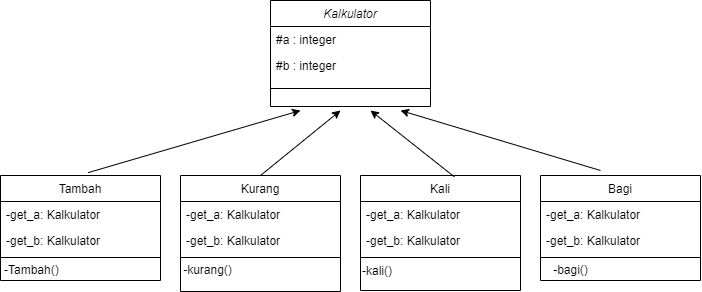

The diagram above was exported from draw.io. Its source (the exported page's mxGraphModel, read from the mxfile embedded in the PNG):
<mxGraphModel dx="489" dy="257" grid="1" gridSize="10" guides="1" tooltips="1" connect="1" arrows="1" fold="1" page="1" pageScale="1" pageWidth="827" pageHeight="1169" math="0" shadow="0">
  <root>
    <mxCell id="WIyWlLk6GJQsqaUBKTNV-0" />
    <mxCell id="WIyWlLk6GJQsqaUBKTNV-1" parent="WIyWlLk6GJQsqaUBKTNV-0" />
    <mxCell id="zkfFHV4jXpPFQw0GAbJ--0" value="Kalkulator" style="swimlane;fontStyle=2;align=center;verticalAlign=top;childLayout=stackLayout;horizontal=1;startSize=26;horizontalStack=0;resizeParent=1;resizeLast=0;collapsible=1;marginBottom=0;rounded=0;shadow=0;strokeWidth=1;" parent="WIyWlLk6GJQsqaUBKTNV-1" vertex="1">
      <mxGeometry x="300" y="170" width="160" height="106" as="geometry">
        <mxRectangle x="230" y="140" width="160" height="26" as="alternateBounds" />
      </mxGeometry>
    </mxCell>
    <mxCell id="zkfFHV4jXpPFQw0GAbJ--1" value="#a : integer" style="text;align=left;verticalAlign=top;spacingLeft=4;spacingRight=4;overflow=hidden;rotatable=0;points=[[0,0.5],[1,0.5]];portConstraint=eastwest;" parent="zkfFHV4jXpPFQw0GAbJ--0" vertex="1">
      <mxGeometry y="26" width="160" height="26" as="geometry" />
    </mxCell>
    <mxCell id="zkfFHV4jXpPFQw0GAbJ--2" value="#b : integer" style="text;align=left;verticalAlign=top;spacingLeft=4;spacingRight=4;overflow=hidden;rotatable=0;points=[[0,0.5],[1,0.5]];portConstraint=eastwest;rounded=0;shadow=0;html=0;" parent="zkfFHV4jXpPFQw0GAbJ--0" vertex="1">
      <mxGeometry y="52" width="160" height="26" as="geometry" />
    </mxCell>
    <mxCell id="zkfFHV4jXpPFQw0GAbJ--4" value="" style="line;html=1;strokeWidth=1;align=left;verticalAlign=middle;spacingTop=-1;spacingLeft=3;spacingRight=3;rotatable=0;labelPosition=right;points=[];portConstraint=eastwest;" parent="zkfFHV4jXpPFQw0GAbJ--0" vertex="1">
      <mxGeometry y="78" width="160" height="20" as="geometry" />
    </mxCell>
    <mxCell id="zkfFHV4jXpPFQw0GAbJ--6" value="Tambah" style="swimlane;fontStyle=0;align=center;verticalAlign=top;childLayout=stackLayout;horizontal=1;startSize=26;horizontalStack=0;resizeParent=1;resizeLast=0;collapsible=1;marginBottom=0;rounded=0;shadow=0;strokeWidth=1;" parent="WIyWlLk6GJQsqaUBKTNV-1" vertex="1">
      <mxGeometry x="30" y="345" width="160" height="105" as="geometry">
        <mxRectangle x="130" y="380" width="160" height="26" as="alternateBounds" />
      </mxGeometry>
    </mxCell>
    <mxCell id="zkfFHV4jXpPFQw0GAbJ--7" value="-get_a: Kalkulator" style="text;align=left;verticalAlign=top;spacingLeft=4;spacingRight=4;overflow=hidden;rotatable=0;points=[[0,0.5],[1,0.5]];portConstraint=eastwest;" parent="zkfFHV4jXpPFQw0GAbJ--6" vertex="1">
      <mxGeometry y="26" width="160" height="26" as="geometry" />
    </mxCell>
    <mxCell id="zkfFHV4jXpPFQw0GAbJ--8" value="-get_b: Kalkulator" style="text;align=left;verticalAlign=top;spacingLeft=4;spacingRight=4;overflow=hidden;rotatable=0;points=[[0,0.5],[1,0.5]];portConstraint=eastwest;rounded=0;shadow=0;html=0;" parent="zkfFHV4jXpPFQw0GAbJ--6" vertex="1">
      <mxGeometry y="52" width="160" height="26" as="geometry" />
    </mxCell>
    <mxCell id="zkfFHV4jXpPFQw0GAbJ--9" value="" style="line;html=1;strokeWidth=1;align=left;verticalAlign=middle;spacingTop=-1;spacingLeft=3;spacingRight=3;rotatable=0;labelPosition=right;points=[];portConstraint=eastwest;" parent="zkfFHV4jXpPFQw0GAbJ--6" vertex="1">
      <mxGeometry y="78" width="160" height="8" as="geometry" />
    </mxCell>
    <mxCell id="noqZLQ0MABQoNiegGaJB-3" value="Kali" style="swimlane;fontStyle=0;align=center;verticalAlign=top;childLayout=stackLayout;horizontal=1;startSize=26;horizontalStack=0;resizeParent=1;resizeLast=0;collapsible=1;marginBottom=0;rounded=0;shadow=0;strokeWidth=1;" vertex="1" parent="WIyWlLk6GJQsqaUBKTNV-1">
      <mxGeometry x="390" y="345" width="160" height="115" as="geometry">
        <mxRectangle x="130" y="380" width="160" height="26" as="alternateBounds" />
      </mxGeometry>
    </mxCell>
    <mxCell id="noqZLQ0MABQoNiegGaJB-4" value="-get_a: Kalkulator" style="text;align=left;verticalAlign=top;spacingLeft=4;spacingRight=4;overflow=hidden;rotatable=0;points=[[0,0.5],[1,0.5]];portConstraint=eastwest;" vertex="1" parent="noqZLQ0MABQoNiegGaJB-3">
      <mxGeometry y="26" width="160" height="26" as="geometry" />
    </mxCell>
    <mxCell id="noqZLQ0MABQoNiegGaJB-5" value="-get_b: Kalkulator" style="text;align=left;verticalAlign=top;spacingLeft=4;spacingRight=4;overflow=hidden;rotatable=0;points=[[0,0.5],[1,0.5]];portConstraint=eastwest;rounded=0;shadow=0;html=0;" vertex="1" parent="noqZLQ0MABQoNiegGaJB-3">
      <mxGeometry y="52" width="160" height="26" as="geometry" />
    </mxCell>
    <mxCell id="noqZLQ0MABQoNiegGaJB-6" value="" style="line;html=1;strokeWidth=1;align=left;verticalAlign=middle;spacingTop=-1;spacingLeft=3;spacingRight=3;rotatable=0;labelPosition=right;points=[];portConstraint=eastwest;" vertex="1" parent="noqZLQ0MABQoNiegGaJB-3">
      <mxGeometry y="78" width="160" height="8" as="geometry" />
    </mxCell>
    <mxCell id="noqZLQ0MABQoNiegGaJB-21" value="-kali()" style="text;html=1;align=left;verticalAlign=middle;resizable=0;points=[];autosize=1;strokeColor=none;fillColor=none;" vertex="1" parent="noqZLQ0MABQoNiegGaJB-3">
      <mxGeometry y="86" width="160" height="20" as="geometry" />
    </mxCell>
    <mxCell id="noqZLQ0MABQoNiegGaJB-7" value="Kurang" style="swimlane;fontStyle=0;align=center;verticalAlign=top;childLayout=stackLayout;horizontal=1;startSize=26;horizontalStack=0;resizeParent=1;resizeLast=0;collapsible=1;marginBottom=0;rounded=0;shadow=0;strokeWidth=1;" vertex="1" parent="WIyWlLk6GJQsqaUBKTNV-1">
      <mxGeometry x="210" y="345" width="160" height="116" as="geometry">
        <mxRectangle x="130" y="380" width="160" height="26" as="alternateBounds" />
      </mxGeometry>
    </mxCell>
    <mxCell id="noqZLQ0MABQoNiegGaJB-8" value="-get_a: Kalkulator" style="text;align=left;verticalAlign=top;spacingLeft=4;spacingRight=4;overflow=hidden;rotatable=0;points=[[0,0.5],[1,0.5]];portConstraint=eastwest;" vertex="1" parent="noqZLQ0MABQoNiegGaJB-7">
      <mxGeometry y="26" width="160" height="26" as="geometry" />
    </mxCell>
    <mxCell id="noqZLQ0MABQoNiegGaJB-9" value="-get_b: Kalkulator" style="text;align=left;verticalAlign=top;spacingLeft=4;spacingRight=4;overflow=hidden;rotatable=0;points=[[0,0.5],[1,0.5]];portConstraint=eastwest;rounded=0;shadow=0;html=0;" vertex="1" parent="noqZLQ0MABQoNiegGaJB-7">
      <mxGeometry y="52" width="160" height="26" as="geometry" />
    </mxCell>
    <mxCell id="noqZLQ0MABQoNiegGaJB-10" value="" style="line;html=1;strokeWidth=1;align=left;verticalAlign=middle;spacingTop=-1;spacingLeft=3;spacingRight=3;rotatable=0;labelPosition=right;points=[];portConstraint=eastwest;" vertex="1" parent="noqZLQ0MABQoNiegGaJB-7">
      <mxGeometry y="78" width="160" height="8" as="geometry" />
    </mxCell>
    <mxCell id="noqZLQ0MABQoNiegGaJB-11" value="" style="endArrow=classic;html=1;rounded=0;exitX=0.547;exitY=-0.027;exitDx=0;exitDy=0;exitPerimeter=0;" edge="1" parent="WIyWlLk6GJQsqaUBKTNV-1" source="zkfFHV4jXpPFQw0GAbJ--6">
      <mxGeometry width="50" height="50" relative="1" as="geometry">
        <mxPoint x="220" y="350" as="sourcePoint" />
        <mxPoint x="330" y="280" as="targetPoint" />
      </mxGeometry>
    </mxCell>
    <mxCell id="noqZLQ0MABQoNiegGaJB-12" value="" style="endArrow=classic;html=1;rounded=0;" edge="1" parent="WIyWlLk6GJQsqaUBKTNV-1">
      <mxGeometry width="50" height="50" relative="1" as="geometry">
        <mxPoint x="630" y="340" as="sourcePoint" />
        <mxPoint x="430" y="280" as="targetPoint" />
      </mxGeometry>
    </mxCell>
    <mxCell id="noqZLQ0MABQoNiegGaJB-13" value="" style="endArrow=classic;html=1;rounded=0;exitX=0.587;exitY=0.012;exitDx=0;exitDy=0;exitPerimeter=0;" edge="1" parent="WIyWlLk6GJQsqaUBKTNV-1" source="noqZLQ0MABQoNiegGaJB-3">
      <mxGeometry width="50" height="50" relative="1" as="geometry">
        <mxPoint x="480" y="340" as="sourcePoint" />
        <mxPoint x="400" y="280" as="targetPoint" />
      </mxGeometry>
    </mxCell>
    <mxCell id="noqZLQ0MABQoNiegGaJB-14" value="" style="endArrow=classic;html=1;rounded=0;exitX=0.5;exitY=0;exitDx=0;exitDy=0;" edge="1" parent="WIyWlLk6GJQsqaUBKTNV-1" source="noqZLQ0MABQoNiegGaJB-7">
      <mxGeometry width="50" height="50" relative="1" as="geometry">
        <mxPoint x="290" y="340" as="sourcePoint" />
        <mxPoint x="370" y="280" as="targetPoint" />
      </mxGeometry>
    </mxCell>
    <mxCell id="noqZLQ0MABQoNiegGaJB-15" value="Bagi" style="swimlane;fontStyle=0;align=center;verticalAlign=top;childLayout=stackLayout;horizontal=1;startSize=26;horizontalStack=0;resizeParent=1;resizeLast=0;collapsible=1;marginBottom=0;rounded=0;shadow=0;strokeWidth=1;" vertex="1" parent="WIyWlLk6GJQsqaUBKTNV-1">
      <mxGeometry x="570" y="345" width="160" height="105" as="geometry">
        <mxRectangle x="130" y="380" width="160" height="26" as="alternateBounds" />
      </mxGeometry>
    </mxCell>
    <mxCell id="noqZLQ0MABQoNiegGaJB-16" value="-get_a: Kalkulator" style="text;align=left;verticalAlign=top;spacingLeft=4;spacingRight=4;overflow=hidden;rotatable=0;points=[[0,0.5],[1,0.5]];portConstraint=eastwest;" vertex="1" parent="noqZLQ0MABQoNiegGaJB-15">
      <mxGeometry y="26" width="160" height="26" as="geometry" />
    </mxCell>
    <mxCell id="noqZLQ0MABQoNiegGaJB-17" value="-get_b: Kalkulator" style="text;align=left;verticalAlign=top;spacingLeft=4;spacingRight=4;overflow=hidden;rotatable=0;points=[[0,0.5],[1,0.5]];portConstraint=eastwest;rounded=0;shadow=0;html=0;" vertex="1" parent="noqZLQ0MABQoNiegGaJB-15">
      <mxGeometry y="52" width="160" height="26" as="geometry" />
    </mxCell>
    <mxCell id="noqZLQ0MABQoNiegGaJB-18" value="" style="line;html=1;strokeWidth=1;align=left;verticalAlign=middle;spacingTop=-1;spacingLeft=3;spacingRight=3;rotatable=0;labelPosition=right;points=[];portConstraint=eastwest;" vertex="1" parent="noqZLQ0MABQoNiegGaJB-15">
      <mxGeometry y="78" width="160" height="8" as="geometry" />
    </mxCell>
    <mxCell id="noqZLQ0MABQoNiegGaJB-19" value="-Tambah()" style="text;html=1;align=left;verticalAlign=middle;resizable=0;points=[];autosize=1;strokeColor=none;fillColor=none;" vertex="1" parent="WIyWlLk6GJQsqaUBKTNV-1">
      <mxGeometry x="32" y="430" width="70" height="20" as="geometry" />
    </mxCell>
    <mxCell id="noqZLQ0MABQoNiegGaJB-23" value="-kurang()" style="text;html=1;align=center;verticalAlign=middle;resizable=0;points=[];autosize=1;strokeColor=none;fillColor=none;" vertex="1" parent="WIyWlLk6GJQsqaUBKTNV-1">
      <mxGeometry x="207" y="430" width="60" height="20" as="geometry" />
    </mxCell>
    <mxCell id="noqZLQ0MABQoNiegGaJB-24" value="-bagi()" style="text;html=1;align=center;verticalAlign=middle;resizable=0;points=[];autosize=1;strokeColor=none;fillColor=none;" vertex="1" parent="WIyWlLk6GJQsqaUBKTNV-1">
      <mxGeometry x="575" y="430" width="50" height="20" as="geometry" />
    </mxCell>
  </root>
</mxGraphModel>